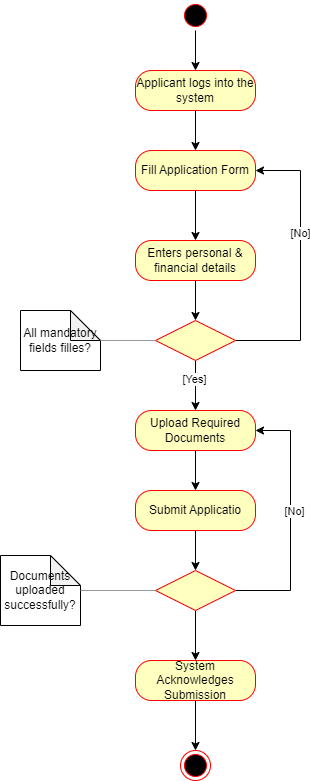

The diagram above was exported from draw.io. Its source (the exported page's mxGraphModel, read from the mxfile embedded in the PNG):
<mxGraphModel dx="1290" dy="1657" grid="1" gridSize="10" guides="1" tooltips="1" connect="1" arrows="1" fold="1" page="1" pageScale="1" pageWidth="850" pageHeight="1100" math="0" shadow="0">
  <root>
    <mxCell id="0" />
    <mxCell id="1" parent="0" />
    <mxCell id="FnI7pB0j_b9i04IIZDCo-9" style="edgeStyle=orthogonalEdgeStyle;rounded=0;orthogonalLoop=1;jettySize=auto;html=1;exitX=0.5;exitY=1;exitDx=0;exitDy=0;" parent="1" source="FnI7pB0j_b9i04IIZDCo-5" target="FnI7pB0j_b9i04IIZDCo-7" edge="1">
      <mxGeometry relative="1" as="geometry" />
    </mxCell>
    <mxCell id="FnI7pB0j_b9i04IIZDCo-5" value="" style="ellipse;html=1;shape=startState;fillColor=#000000;strokeColor=#ff0000;" parent="1" vertex="1">
      <mxGeometry x="390" y="-80" width="30" height="30" as="geometry" />
    </mxCell>
    <mxCell id="FnI7pB0j_b9i04IIZDCo-70" value="" style="edgeStyle=orthogonalEdgeStyle;rounded=0;orthogonalLoop=1;jettySize=auto;html=1;" parent="1" source="FnI7pB0j_b9i04IIZDCo-7" target="FnI7pB0j_b9i04IIZDCo-68" edge="1">
      <mxGeometry relative="1" as="geometry" />
    </mxCell>
    <mxCell id="FnI7pB0j_b9i04IIZDCo-7" value="Applicant logs into the system" style="rounded=1;whiteSpace=wrap;html=1;arcSize=40;fontColor=#000000;fillColor=#ffffc0;strokeColor=#ff0000;" parent="1" vertex="1">
      <mxGeometry x="345" y="-10" width="120" height="40" as="geometry" />
    </mxCell>
    <mxCell id="FnI7pB0j_b9i04IIZDCo-27" value="" style="edgeStyle=orthogonalEdgeStyle;rounded=0;orthogonalLoop=1;jettySize=auto;html=1;" parent="1" source="FnI7pB0j_b9i04IIZDCo-10" target="FnI7pB0j_b9i04IIZDCo-16" edge="1">
      <mxGeometry relative="1" as="geometry" />
    </mxCell>
    <mxCell id="FnI7pB0j_b9i04IIZDCo-10" value="Enters personal &amp;amp; financial details" style="rounded=1;whiteSpace=wrap;html=1;arcSize=40;fontColor=#000000;fillColor=#ffffc0;strokeColor=#ff0000;" parent="1" vertex="1">
      <mxGeometry x="345" y="160" width="120" height="40" as="geometry" />
    </mxCell>
    <mxCell id="FnI7pB0j_b9i04IIZDCo-29" value="" style="edgeStyle=orthogonalEdgeStyle;rounded=0;orthogonalLoop=1;jettySize=auto;html=1;" parent="1" source="FnI7pB0j_b9i04IIZDCo-16" target="FnI7pB0j_b9i04IIZDCo-24" edge="1">
      <mxGeometry relative="1" as="geometry" />
    </mxCell>
    <mxCell id="FnI7pB0j_b9i04IIZDCo-49" value="[Yes]" style="edgeLabel;html=1;align=center;verticalAlign=middle;resizable=0;points=[];" parent="FnI7pB0j_b9i04IIZDCo-29" vertex="1" connectable="0">
      <mxGeometry x="-0.296" y="-2" relative="1" as="geometry">
        <mxPoint as="offset" />
      </mxGeometry>
    </mxCell>
    <mxCell id="FnI7pB0j_b9i04IIZDCo-74" style="edgeStyle=orthogonalEdgeStyle;rounded=0;orthogonalLoop=1;jettySize=auto;html=1;exitX=1;exitY=0.5;exitDx=0;exitDy=0;entryX=1;entryY=0.5;entryDx=0;entryDy=0;" parent="1" source="FnI7pB0j_b9i04IIZDCo-16" target="FnI7pB0j_b9i04IIZDCo-68" edge="1">
      <mxGeometry relative="1" as="geometry">
        <Array as="points">
          <mxPoint x="510" y="260" />
          <mxPoint x="510" y="90" />
        </Array>
      </mxGeometry>
    </mxCell>
    <mxCell id="FnI7pB0j_b9i04IIZDCo-75" value="[No]" style="edgeLabel;html=1;align=center;verticalAlign=middle;resizable=0;points=[];" parent="FnI7pB0j_b9i04IIZDCo-74" vertex="1" connectable="0">
      <mxGeometry x="0.2343" y="1" relative="1" as="geometry">
        <mxPoint as="offset" />
      </mxGeometry>
    </mxCell>
    <mxCell id="FnI7pB0j_b9i04IIZDCo-16" value="" style="rhombus;whiteSpace=wrap;html=1;fontColor=#000000;fillColor=#ffffc0;strokeColor=#ff0000;" parent="1" vertex="1">
      <mxGeometry x="365" y="240" width="80" height="40" as="geometry" />
    </mxCell>
    <mxCell id="FnI7pB0j_b9i04IIZDCo-78" value="" style="edgeStyle=orthogonalEdgeStyle;rounded=0;orthogonalLoop=1;jettySize=auto;html=1;" parent="1" source="FnI7pB0j_b9i04IIZDCo-24" target="FnI7pB0j_b9i04IIZDCo-76" edge="1">
      <mxGeometry relative="1" as="geometry" />
    </mxCell>
    <mxCell id="FnI7pB0j_b9i04IIZDCo-24" value="Upload Required Documents" style="rounded=1;whiteSpace=wrap;html=1;arcSize=40;fontColor=#000000;fillColor=#ffffc0;strokeColor=#ff0000;" parent="1" vertex="1">
      <mxGeometry x="345" y="330" width="120" height="40" as="geometry" />
    </mxCell>
    <mxCell id="FnI7pB0j_b9i04IIZDCo-31" value="All mandatory fields filles?" style="shape=note;whiteSpace=wrap;html=1;backgroundOutline=1;darkOpacity=0.05;" parent="1" vertex="1">
      <mxGeometry x="230" y="230" width="80" height="60" as="geometry" />
    </mxCell>
    <mxCell id="FnI7pB0j_b9i04IIZDCo-56" style="edgeStyle=orthogonalEdgeStyle;rounded=0;orthogonalLoop=1;jettySize=auto;html=1;exitX=1;exitY=0.5;exitDx=0;exitDy=0;entryX=1;entryY=0.5;entryDx=0;entryDy=0;" parent="1" source="FnI7pB0j_b9i04IIZDCo-50" target="FnI7pB0j_b9i04IIZDCo-24" edge="1">
      <mxGeometry relative="1" as="geometry">
        <Array as="points">
          <mxPoint x="500" y="510" />
          <mxPoint x="500" y="350" />
        </Array>
      </mxGeometry>
    </mxCell>
    <mxCell id="FnI7pB0j_b9i04IIZDCo-61" value="[No]" style="edgeLabel;html=1;align=center;verticalAlign=middle;resizable=0;points=[];" parent="FnI7pB0j_b9i04IIZDCo-56" vertex="1" connectable="0">
      <mxGeometry x="0.08" y="-3" relative="1" as="geometry">
        <mxPoint as="offset" />
      </mxGeometry>
    </mxCell>
    <mxCell id="FnI7pB0j_b9i04IIZDCo-65" value="" style="edgeStyle=orthogonalEdgeStyle;rounded=0;orthogonalLoop=1;jettySize=auto;html=1;" parent="1" source="FnI7pB0j_b9i04IIZDCo-50" target="FnI7pB0j_b9i04IIZDCo-62" edge="1">
      <mxGeometry relative="1" as="geometry" />
    </mxCell>
    <mxCell id="FnI7pB0j_b9i04IIZDCo-50" value="" style="rhombus;whiteSpace=wrap;html=1;fontColor=#000000;fillColor=#ffffc0;strokeColor=#ff0000;" parent="1" vertex="1">
      <mxGeometry x="365" y="490" width="80" height="40" as="geometry" />
    </mxCell>
    <mxCell id="FnI7pB0j_b9i04IIZDCo-81" value="" style="edgeStyle=orthogonalEdgeStyle;rounded=0;orthogonalLoop=1;jettySize=auto;html=1;" parent="1" source="FnI7pB0j_b9i04IIZDCo-62" target="FnI7pB0j_b9i04IIZDCo-80" edge="1">
      <mxGeometry relative="1" as="geometry" />
    </mxCell>
    <mxCell id="FnI7pB0j_b9i04IIZDCo-62" value="System Acknowledges Submission" style="rounded=1;whiteSpace=wrap;html=1;arcSize=40;fontColor=#000000;fillColor=#ffffc0;strokeColor=#ff0000;" parent="1" vertex="1">
      <mxGeometry x="345" y="580" width="120" height="40" as="geometry" />
    </mxCell>
    <mxCell id="FnI7pB0j_b9i04IIZDCo-64" value="Documents uploaded successfully?" style="shape=note;whiteSpace=wrap;html=1;backgroundOutline=1;darkOpacity=0.05;" parent="1" vertex="1">
      <mxGeometry x="210" y="475" width="80" height="70" as="geometry" />
    </mxCell>
    <mxCell id="FnI7pB0j_b9i04IIZDCo-71" value="" style="edgeStyle=orthogonalEdgeStyle;rounded=0;orthogonalLoop=1;jettySize=auto;html=1;" parent="1" source="FnI7pB0j_b9i04IIZDCo-68" target="FnI7pB0j_b9i04IIZDCo-10" edge="1">
      <mxGeometry relative="1" as="geometry" />
    </mxCell>
    <mxCell id="FnI7pB0j_b9i04IIZDCo-68" value="Fill Application Form" style="rounded=1;whiteSpace=wrap;html=1;arcSize=40;fontColor=#000000;fillColor=#ffffc0;strokeColor=#ff0000;" parent="1" vertex="1">
      <mxGeometry x="345" y="70" width="120" height="40" as="geometry" />
    </mxCell>
    <mxCell id="FnI7pB0j_b9i04IIZDCo-79" value="" style="edgeStyle=orthogonalEdgeStyle;rounded=0;orthogonalLoop=1;jettySize=auto;html=1;" parent="1" source="FnI7pB0j_b9i04IIZDCo-76" target="FnI7pB0j_b9i04IIZDCo-50" edge="1">
      <mxGeometry relative="1" as="geometry" />
    </mxCell>
    <mxCell id="FnI7pB0j_b9i04IIZDCo-76" value="Submit Applicatio" style="rounded=1;whiteSpace=wrap;html=1;arcSize=40;fontColor=#000000;fillColor=#ffffc0;strokeColor=#ff0000;" parent="1" vertex="1">
      <mxGeometry x="345" y="410" width="120" height="40" as="geometry" />
    </mxCell>
    <mxCell id="FnI7pB0j_b9i04IIZDCo-80" value="" style="ellipse;html=1;shape=endState;fillColor=#000000;strokeColor=#ff0000;" parent="1" vertex="1">
      <mxGeometry x="390" y="670" width="30" height="30" as="geometry" />
    </mxCell>
    <mxCell id="Hu-fd7SMv9DgVyvarOtw-1" value="" style="verticalLabelPosition=bottom;shadow=0;dashed=0;align=center;html=1;verticalAlign=top;strokeWidth=1;shape=mxgraph.mockup.markup.line;strokeColor=#999999;" parent="1" vertex="1">
      <mxGeometry x="290" y="500" width="75" height="20" as="geometry" />
    </mxCell>
    <mxCell id="Hu-fd7SMv9DgVyvarOtw-2" value="" style="verticalLabelPosition=bottom;shadow=0;dashed=0;align=center;html=1;verticalAlign=top;strokeWidth=1;shape=mxgraph.mockup.markup.line;strokeColor=#999999;" parent="1" vertex="1">
      <mxGeometry x="310" y="250" width="55" height="20" as="geometry" />
    </mxCell>
  </root>
</mxGraphModel>